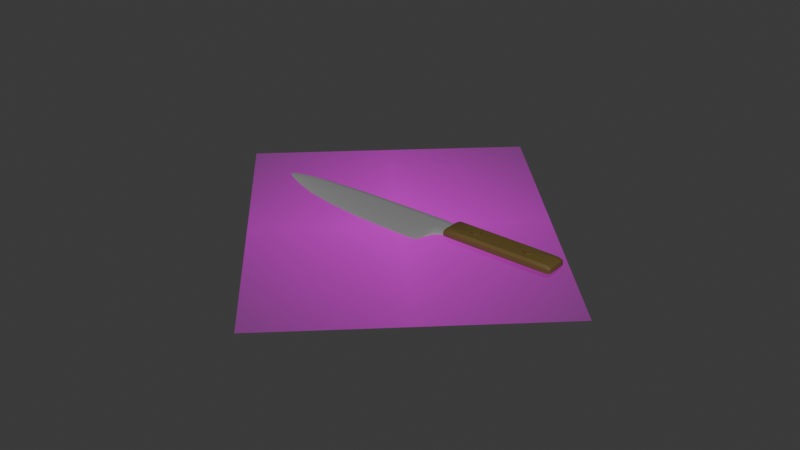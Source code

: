 # Source: knife.blend  (saved by Blender 4.0.36; exported with 4.5.12 LTS)
import bpy
from mathutils import Matrix  # noqa: F401  (used for matrix-valued properties, if any)

bpy.ops.wm.read_factory_settings(use_empty=True)
scene = bpy.context.scene
scene.name = 'Scene'

# ---- collections
col_collection = bpy.data.collections.new('Collection'); scene.collection.children.link(col_collection)

# ---- images (referenced by path relative to the original .blend; pixels are not part of the script)
import os
ASSET_DIR = os.environ.get("B2B_ASSET_DIR", "")  # directory of the original .blend (textures are referenced by path, not embedded)
HERE = os.path.dirname(os.path.abspath(__file__))  # packed textures are extracted next to this script under _unpacked/

def load_image(name, relpath, width, height, colorspace="sRGB"):
    """Load a texture the original file referenced (path relative to the .blend, or extracted next to this script)."""
    p = next((c for c in (os.path.join(HERE, relpath), os.path.join(ASSET_DIR, relpath)) if relpath and os.path.exists(c)), "")
    if p:
        img = bpy.data.images.load(p, check_existing=True)
        img.name = name
    else:  # same state as the original file: an image datablock whose file is absent (Cycles renders it pink)
        img = bpy.data.images.new(name, width, height)
        img.source = "FILE"
        img.filepath = "//" + (relpath or name)
    img.colorspace_settings.name = colorspace
    return img
img_wu_estof_classic_8_inch_chef_bobbi_lin_0348x_58ab572f_cc6f_40b4 = load_image('Wu_estof_Classic_8-inch_Chef_Bobbi_Lin_0348x_58ab572f-cc6f-40b4', 'Wu_estof_Classic_8-inch_Chef_Bobbi_Lin_0348x_58ab572f-cc6f-40b4-9597-451149205c05.webp', 1024, 1024, 'sRGB')

# ---- materials (node trees are filled in below, after node groups)
mat_wu_estof_classic_8_inch_chef_bobbi_lin_0348x_58ab572f_cc6f_40b4 = bpy.data.materials.new('Wu_estof_Classic_8-inch_Chef_Bobbi_Lin_0348x_58ab572f-cc6f-40b4')
mat_wu_estof_classic_8_inch_chef_bobbi_lin_0348x_58ab572f_cc6f_40b4.surface_render_method = 'BLENDED'
mat_wu_estof_classic_8_inch_chef_bobbi_lin_0348x_58ab572f_cc6f_40b4.blend_method = 'BLEND'
mat_m_knife_blade = bpy.data.materials.new('M_knife_blade')
mat_m_knife_blade.use_transparent_shadow = False
mat_m_knife_handle = bpy.data.materials.new('M_knife_handle')
mat_m_knife_handle.use_transparent_shadow = False

# ---- node groups
ng_auto_smooth = bpy.data.node_groups.new('Auto Smooth', 'GeometryNodeTree')
_s = ng_auto_smooth.interface.new_socket(name='Geometry', in_out='OUTPUT', socket_type='NodeSocketGeometry')
_s = ng_auto_smooth.interface.new_socket(name='Geometry', in_out='INPUT', socket_type='NodeSocketGeometry')
_s = ng_auto_smooth.interface.new_socket(name='Angle', in_out='INPUT', socket_type='NodeSocketFloat')
_s.subtype = 'ANGLE'
_s.min_value = 0.0
_s.max_value = 3.142
ng_auto_smooth.is_modifier = True
_N = ng_auto_smooth.nodes; _L = ng_auto_smooth.links
n0 = _N.new('NodeGroupOutput'); n0.name = 'Group Output'; n0.location = (480, -100)
n1 = _N.new('NodeGroupInput'); n1.name = 'Group Input'; n1.location = (-420, -300)
n2 = _N.new('NodeGroupInput'); n2.name = 'Group Input.001'; n2.location = (-60, -100)
n3 = _N.new('GeometryNodeSetShadeSmooth'); n3.name = 'Set Shade Smooth'; n3.location = (120, -100)
n3.domain = 'EDGE'
n4 = _N.new('GeometryNodeSetShadeSmooth'); n4.name = 'Set Shade Smooth.001'; n4.location = (300, -100)
n5 = _N.new('GeometryNodeInputMeshEdgeAngle'); n5.name = 'Edge Angle'; n5.location = (-420, -220)
n6 = _N.new('GeometryNodeInputEdgeSmooth'); n6.name = 'Is Edge Smooth'; n6.location = (-60, -160)
n7 = _N.new('GeometryNodeInputShadeSmooth'); n7.name = 'Is Face Smooth'; n7.location = (-240, -340)
n8 = _N.new('FunctionNodeBooleanMath'); n8.name = 'Boolean Math'; n8.location = (-60, -220)
n9 = _N.new('FunctionNodeCompare'); n9.name = 'Compare'; n9.location = (-240, -180)
n9.operation = 'LESS_EQUAL'
_L.new(n5.outputs[0], n9.inputs[0])
_L.new(n4.outputs[0], n0.inputs[0])
_L.new(n1.outputs[1], n9.inputs[1])
_L.new(n9.outputs[0], n8.inputs[0])
_L.new(n7.outputs[0], n8.inputs[1])
_L.new(n2.outputs[0], n3.inputs[0])
_L.new(n6.outputs[0], n3.inputs[1])
_L.new(n3.outputs[0], n4.inputs[0])
_L.new(n8.outputs[0], n3.inputs[2])
n0.is_active_output = True

# ---- material node trees
mat_wu_estof_classic_8_inch_chef_bobbi_lin_0348x_58ab572f_cc6f_40b4.use_nodes = True; mat_wu_estof_classic_8_inch_chef_bobbi_lin_0348x_58ab572f_cc6f_40b4.node_tree.nodes.clear()
_N = mat_wu_estof_classic_8_inch_chef_bobbi_lin_0348x_58ab572f_cc6f_40b4.node_tree.nodes; _L = mat_wu_estof_classic_8_inch_chef_bobbi_lin_0348x_58ab572f_cc6f_40b4.node_tree.links
n0 = _N.new('ShaderNodeOutputMaterial'); n0.name = 'Material Output'; n0.location = (300, 300)
n1 = _N.new('ShaderNodeTexImage'); n1.name = 'Image Texture'; n1.location = (-200, 300)
n1.image = img_wu_estof_classic_8_inch_chef_bobbi_lin_0348x_58ab572f_cc6f_40b4
n1.extension = 'CLIP'
n2 = _N.new('ShaderNodeBsdfPrincipled'); n2.name = 'Principled BSDF'; n2.location = (0, 300)
n2.inputs[3].default_value = 1.45
_L.new(n1.outputs[0], n2.inputs[0])
_L.new(n1.outputs[1], n2.inputs[4])
_L.new(n2.outputs[0], n0.inputs[0])
n0.is_active_output = True
mat_m_knife_blade.use_nodes = True; mat_m_knife_blade.node_tree.nodes.clear()
_N = mat_m_knife_blade.node_tree.nodes; _L = mat_m_knife_blade.node_tree.links
n0 = _N.new('ShaderNodeBsdfPrincipled'); n0.name = 'Principled BSDF'; n0.location = (10, 300)
n0.inputs[0].default_value = (0.2639, 0.2639, 0.2639, 1.0)
n0.inputs[3].default_value = 1.45
n1 = _N.new('ShaderNodeOutputMaterial'); n1.name = 'Material Output'; n1.location = (300, 300)
_L.new(n0.outputs[0], n1.inputs[0])
n1.is_active_output = True
mat_m_knife_handle.use_nodes = True; mat_m_knife_handle.node_tree.nodes.clear()
_N = mat_m_knife_handle.node_tree.nodes; _L = mat_m_knife_handle.node_tree.links
n0 = _N.new('ShaderNodeBsdfPrincipled'); n0.name = 'Principled BSDF'; n0.location = (10, 300)
n0.inputs[0].default_value = (0.1282, 0.08679, 0.02296, 1.0)
n0.inputs[3].default_value = 1.45
n1 = _N.new('ShaderNodeOutputMaterial'); n1.name = 'Material Output'; n1.location = (300, 300)
_L.new(n0.outputs[0], n1.inputs[0])
n1.is_active_output = True

# ---- world
world_world = bpy.data.worlds.new('World'); scene.world = world_world
world_world.use_nodes = True; world_world.node_tree.nodes.clear()
_N = world_world.node_tree.nodes; _L = world_world.node_tree.links
n0 = _N.new('ShaderNodeOutputWorld'); n0.name = 'World Output'; n0.location = (300, 300)
n1 = _N.new('ShaderNodeBackground'); n1.name = 'Background'; n1.location = (10, 300)
n1.inputs[0].default_value = (0.05088, 0.05088, 0.05088, 1.0)
_L.new(n1.outputs[0], n0.inputs[0])
n0.is_active_output = True
world_world.color = (0.05088, 0.05088, 0.05088)
world_world.use_sun_shadow = False
world_world.sun_shadow_jitter_overblur = 0.0

# ---- meshes
me_wu_estof_classic_8_inch_chef_bobbi_lin_0348x_58ab572f_cc6f_40b4 = bpy.data.meshes.new('Wu_estof_Classic_8-inch_Chef_Bobbi_Lin_0348x_58ab572f-cc6f-40b4')
me_wu_estof_classic_8_inch_chef_bobbi_lin_0348x_58ab572f_cc6f_40b4.from_pydata([(-0.4, -0.5, 0.0), (0.4, -0.5, 0.0), (-0.4, 0.5, 0.0), (0.4, 0.5, 0.0)], [], [(0, 1, 3, 2)])
_uv = me_wu_estof_classic_8_inch_chef_bobbi_lin_0348x_58ab572f_cc6f_40b4.uv_layers.new(name='UVMap')
_uv.uv.foreach_set('vector', [0.0, 0.0, 1.0, 0.0, 1.0, 1.0, 0.0, 1.0])
me_wu_estof_classic_8_inch_chef_bobbi_lin_0348x_58ab572f_cc6f_40b4.materials.append(mat_wu_estof_classic_8_inch_chef_bobbi_lin_0348x_58ab572f_cc6f_40b4)
me_wu_estof_classic_8_inch_chef_bobbi_lin_0348x_58ab572f_cc6f_40b4.update()
me_cube_001 = bpy.data.meshes.new('Cube.001')
me_cube_001.from_pydata([(-3.356, -1.265, 0.0), (-3.015, 0.5466, 0.06062), (-3.015, 0.5466, -0.06062), (-11.11, 0.04915, 0.04911), (-11.11, 0.04915, -0.04911), (-11.07, -0.2978, -9.313e-10), (-3.165, -0.4825, 0.06329), (-3.165, -0.4825, -0.06329), (-11.25, -0.1055, -0.05457), (-11.25, -0.1055, 0.05457), (-9.591, 0.332, -0.06549), (-9.427, -0.9164, 2.328e-10), (-9.591, 0.332, 0.06549), (-9.572, -0.3284, -0.08186), (-9.572, -0.3284, 0.08186), (-6.653, 0.5197, -0.06549), (-6.411, -1.335, 2.328e-10), (-6.591, -0.5225, -0.08186), (-6.653, 0.5197, 0.06549), (-6.591, -0.5225, 0.08186), (-4.002, 0.5635, -0.06549), (-3.966, -1.404, -2.328e-10), (-4.017, -0.5438, -0.08186), (-4.002, 0.5635, 0.06549), (-4.017, -0.5438, 0.08186), (-2.197, 0.3583, -0.04114), (-2.197, 0.3583, 0.04114), (-2.229, -0.2099, 0.04114), (-2.229, -0.2099, -0.04114), (-1.613, 0.2963, -0.0272), (-1.613, 0.2963, 0.0272), (-1.619, -0.1563, 0.0272), (-1.619, -0.1563, -0.0272), (-3.046, 0.3086, 0.09092), (-3.046, 0.3086, -0.09092), (-11.25, -0.01189, -0.06549), (-11.25, -0.01189, 0.06549), (-9.6, 0.1897, 0.09823), (-9.6, 0.1897, -0.09823), (-6.652, 0.2835, -0.09823), (-6.652, 0.2835, 0.09823), (-4.012, 0.3122, -0.09823), (-4.012, 0.3122, 0.09823), (-2.206, 0.1942, 0.0617), (-2.206, 0.1942, -0.0617), (-1.553, 0.1576, 0.03627), (-1.553, 0.1576, -0.03627), (-3.376, 0.574, -0.06488), (-3.013, 0.5649, -4.657e-10), (-3.024, 0.4803, 0.08714), (-6.478, -1.065, -0.04707), (-3.482, -1.389, -4.075e-10), (-10.6, 0.1665, 0.06268), (-11.21, -0.1939, 0.03036), (-11.2, 0.02701, -1.164e-10), (-3.319, -1.039, 0.03141), (-3.09, -0.0158, -0.08797), (-11.25, -0.04729, -0.06412), (-11.25, -0.04729, 0.06412), (-3.462, -0.5344, -0.08003), (-10.62, -0.2027, 0.07845), (-3.106, -0.5716, 4.075e-10), (-10.6, 0.1665, -0.06268), (-10.51, -0.5545, 4.075e-10), (-8.207, 0.4524, 0.06549), (-10.62, -0.2027, -0.07845), (-8.161, -0.4444, 0.08186), (-9.605, -0.01179, 0.09618), (-9.605, -0.01179, -0.09618), (-9.483, -0.7169, 0.04707), (-9.59, 0.3429, 0.0), (-8.207, 0.4524, -0.06549), (-7.976, -1.185, 0.0), (-8.161, -0.4444, -0.08186), (-5.156, 0.5494, 0.06549), (-11.21, -0.1939, -0.03036), (-5.118, -0.5472, 0.08186), (-9.483, -0.7169, -0.04707), (-6.644, -0.04445, -0.09618), (-6.644, -0.04445, 0.09618), (-6.478, -1.065, 0.04707), (-6.653, 0.5379, 0.0), (-3.319, -1.039, -0.03141), (-11.46, -0.07079, -1.921e-09), (-5.156, 0.5494, -0.06549), (-4.993, -1.391, 0.0), (-5.118, -0.5472, -0.08186), (-3.376, 0.574, 0.06488), (-3.462, -0.5344, 0.08003), (-4.022, -0.03642, -0.09618), (-3.986, -1.119, -0.04707), (-4.022, -0.03642, 0.09618), (-3.986, -1.119, 0.04707), (-4.002, 0.5829, 0.0), (-2.197, 0.3709, 0.0), (-2.2, 0.3126, 0.05913), (-2.218, -0.01417, -0.05913), (-2.233, -0.2825, 0.0), (-2.703, -0.263, 0.05137), (-2.703, -0.263, -0.05137), (-2.622, 0.4559, -0.05088), (-2.622, 0.4559, 0.05088), (-1.572, 0.3006, 1.164e-10), (-1.562, 0.2615, 0.03471), (-1.566, -0.0211, -0.03471), (-1.579, -0.185, 0.0), (-1.835, -0.1912, -0.03532), (-1.825, 0.3112, -0.03532), (-1.825, 0.3112, 0.03532), (-1.835, -0.1912, 0.03532), (-3.09, -0.0158, 0.08797), (-3.024, 0.4803, -0.08714), (-11.23, 0.01221, -0.06268), (-11.23, 0.01221, 0.06268), (-9.594, 0.2923, 0.09414), (-9.594, 0.2923, -0.09414), (-6.653, 0.4538, -0.09414), (-6.653, 0.4538, 0.09414), (-4.005, 0.4935, -0.09414), (-4.005, 0.4935, 0.09414), (-2.218, -0.01417, 0.05913), (-2.2, 0.3126, -0.05913), (-1.566, -0.0211, 0.03471), (-1.562, 0.2615, -0.03471), (-1.82, 0.1648, 0.05305), (-1.461, 0.1563, -2.328e-10), (-2.644, 0.2542, -0.07631), (-2.644, 0.2542, 0.07631), (-1.82, 0.1648, -0.05305), (-5.157, 0.2997, 0.09823), (-11.46, -0.04768, 0.0), (-3.399, 0.3227, -0.09732), (-8.212, 0.2534, 0.09823), (-5.157, 0.2997, -0.09823), (-8.212, 0.2534, -0.09823), (-10.63, 0.0849, 0.09414), (-3.399, 0.3227, 0.09732), (-10.63, 0.0849, -0.09414), (-3.374, 0.5934, 0.0), (-3.267, -0.9157, 3.725e-09), (-3.48, -1.113, 0.04537), (-10.56, -0.4297, -0.04511), (-10.63, -0.02497, -0.09217), (-11.42, -0.1036, 8.513e-10), (-3.43, -0.02587, 0.09509), (-2.708, -0.354, -2.328e-10), (-10.63, -0.02497, 0.09217), (-8.21, -0.02523, -0.09618), (-8.046, -0.9369, -0.04707), (-10.56, -0.4297, 0.04511), (-10.61, 0.1701, 0.0), (-5.04, -1.112, -0.04707), (-5.153, -0.04627, -0.09618), (-8.21, -0.02523, 0.09618), (-8.046, -0.9369, 0.04707), (-8.207, 0.4677, 0.0), (-3.43, -0.02587, -0.09509), (-11.43, -0.03479, 2.328e-10), (-3.48, -1.113, -0.04537), (-5.153, -0.04627, 0.09618), (-5.04, -1.112, 0.04707), (-5.156, 0.5687, 0.0), (-1.825, -0.02118, -0.05083), (-2.62, 0.4714, 0.0), (-2.628, 0.3997, 0.07313), (-2.674, -0.006129, -0.07326), (-1.477, -0.02513, 5.239e-10), (-1.82, 0.3221, 5.239e-10), (-1.832, -0.254, -4.657e-10), (-1.819, 0.271, 0.05083), (-1.825, -0.02118, 0.05083), (-1.473, 0.2608, 2.328e-10), (-2.628, 0.3997, -0.07313), (-2.674, -0.006129, 0.07326), (-1.819, 0.271, -0.05083), (-5.157, 0.4798, 0.09414), (-11.46, -0.05622, -4.657e-10), (-3.382, 0.504, -0.09326), (-8.209, 0.3969, 0.09414), (-5.157, 0.4798, -0.09414), (-8.209, 0.3969, -0.09414), (-10.62, 0.1415, 0.09019), (-3.382, 0.504, 0.09326), (-10.62, 0.1415, -0.09019)], [], [(23, 87, 138, 93), (93, 138, 47, 20), (138, 48, 2, 47), (87, 1, 48, 138), (6, 55, 139, 61), (7, 61, 139, 82), (0, 82, 139, 55), (24, 92, 140, 88), (88, 140, 55, 6), (140, 51, 0, 55), (92, 21, 51, 140), (13, 77, 141, 65), (65, 141, 75, 8), (141, 63, 5, 75), (77, 11, 63, 141), (38, 68, 142, 137), (137, 142, 57, 35), (142, 65, 8, 57), (68, 13, 65, 142), (5, 143, 75), (8, 75, 143, 83), (9, 83, 143, 53), (42, 91, 144, 136), (136, 144, 110, 33), (144, 88, 6, 110), (91, 24, 88, 144), (7, 99, 145, 61), (61, 145, 98, 6), (145, 97, 27, 98), (99, 28, 97, 145), (36, 58, 146, 135), (135, 146, 67, 37), (146, 60, 14, 67), (58, 9, 60, 146), (39, 78, 147, 134), (134, 147, 68, 38), (147, 73, 13, 68), (78, 17, 73, 147), (17, 50, 148, 73), (73, 148, 77, 13), (148, 72, 11, 77), (50, 16, 72, 148), (9, 53, 149, 60), (60, 149, 69, 14), (149, 63, 11, 69), (53, 5, 63, 149), (3, 52, 150, 54), (54, 150, 62, 4), (150, 70, 10, 62), (52, 12, 70, 150), (22, 90, 151, 86), (86, 151, 50, 17), (151, 85, 16, 50), (90, 21, 85, 151), (41, 89, 152, 133), (133, 152, 78, 39), (152, 86, 17, 78), (89, 22, 86, 152), (37, 67, 153, 132), (132, 153, 79, 40), (153, 66, 19, 79), (67, 14, 66, 153), (14, 69, 154, 66), (66, 154, 80, 19), (154, 72, 16, 80), (69, 11, 72, 154), (12, 64, 155, 70), (70, 155, 71, 10), (155, 81, 15, 71), (64, 18, 81, 155), (34, 56, 156, 131), (131, 156, 89, 41), (156, 59, 22, 89), (56, 7, 59, 156), (36, 113, 157, 130), (130, 157, 112, 35), (157, 54, 4, 112), (113, 3, 54, 157), (7, 82, 158, 59), (59, 158, 90, 22), (158, 51, 21, 90), (82, 0, 51, 158), (40, 79, 159, 129), (129, 159, 91, 42), (159, 76, 24, 91), (79, 19, 76, 159), (19, 80, 160, 76), (76, 160, 92, 24), (160, 85, 21, 92), (80, 16, 85, 160), (18, 74, 161, 81), (81, 161, 84, 15), (161, 93, 20, 84), (74, 23, 93, 161), (44, 128, 162, 96), (96, 162, 106, 28), (162, 104, 32, 106), (128, 46, 104, 162), (1, 101, 163, 48), (48, 163, 100, 2), (163, 94, 25, 100), (101, 26, 94, 163), (33, 127, 164, 49), (49, 164, 101, 1), (164, 95, 26, 101), (127, 43, 95, 164), (34, 126, 165, 56), (56, 165, 99, 7), (165, 96, 28, 99), (126, 44, 96, 165), (45, 122, 166, 125), (125, 166, 104, 46), (166, 105, 32, 104), (122, 31, 105, 166), (26, 108, 167, 94), (94, 167, 107, 25), (167, 102, 29, 107), (108, 30, 102, 167), (28, 106, 168, 97), (97, 168, 109, 27), (168, 105, 31, 109), (106, 32, 105, 168), (43, 124, 169, 95), (95, 169, 108, 26), (169, 103, 30, 108), (124, 45, 103, 169), (27, 109, 170, 120), (120, 170, 124, 43), (170, 122, 45, 124), (109, 31, 122, 170), (30, 103, 171, 102), (102, 171, 123, 29), (171, 125, 46, 123), (103, 45, 125, 171), (2, 100, 172, 111), (111, 172, 126, 34), (172, 121, 44, 126), (100, 25, 121, 172), (6, 98, 173, 110), (110, 173, 127, 33), (173, 120, 43, 127), (98, 27, 120, 173), (25, 107, 174, 121), (121, 174, 128, 44), (174, 123, 46, 128), (107, 29, 123, 174), (18, 117, 175, 74), (74, 175, 119, 23), (175, 129, 42, 119), (117, 40, 129, 175), (9, 58, 176, 83), (83, 176, 57, 8), (176, 130, 35, 57), (58, 36, 130, 176), (2, 111, 177, 47), (47, 177, 118, 20), (177, 131, 41, 118), (111, 34, 131, 177), (12, 114, 178, 64), (64, 178, 117, 18), (178, 132, 40, 117), (114, 37, 132, 178), (20, 118, 179, 84), (84, 179, 116, 15), (179, 133, 39, 116), (118, 41, 133, 179), (15, 116, 180, 71), (71, 180, 115, 10), (180, 134, 38, 115), (116, 39, 134, 180), (3, 113, 181, 52), (52, 181, 114, 12), (181, 135, 37, 114), (113, 36, 135, 181), (23, 119, 182, 87), (87, 182, 49, 1), (182, 136, 33, 49), (119, 42, 136, 182), (10, 115, 183, 62), (62, 183, 112, 4), (183, 137, 35, 112), (115, 38, 137, 183), (143, 5, 53)])
me_cube_001.polygons.foreach_set('use_smooth', [True] * 183)
_uv = me_cube_001.uv_layers.new(name='UVMap')
_uv.uv.foreach_set('vector', [0.3943, 0.7433, 0.3941, 0.8059, 0.4006, 0.8062, 0.4009, 0.7434, 0.4009, 0.7434, 0.4006, 0.8062, 0.407, 0.806, 0.4074, 0.7434, 0.4006, 0.8062, 0.4004, 0.8422, 0.4064, 0.842, 0.407, 0.806, 0.3941, 0.8059, 0.3943, 0.8419, 0.4004, 0.8422, 0.4006, 0.8062, 0.4247, 0.08053, 0.4216, 0.02277, 0.4184, 0.03603, 0.4184, 0.07333, 0.4121, 0.08053, 0.4184, 0.07333, 0.4184, 0.03603, 0.4153, 0.02277, 0.4184, -5.547e-09, 0.4153, 0.02277, 0.4184, 0.03603, 0.4216, 0.02277, 0.2833, 0.7433, 0.2257, 0.7455, 0.2256, 0.7962, 0.2835, 0.7988, 0.2835, 0.7988, 0.2256, 0.7962, 0.2327, 0.8124, 0.2882, 0.8285, 0.2256, 0.7962, 0.1978, 0.7956, 0.2101, 0.8085, 0.2327, 0.8124, 0.2257, 0.7455, 0.197, 0.7473, 0.1978, 0.7956, 0.2256, 0.7962, 0.1154, 0.8116, 0.07638, 0.8032, 0.1066, 0.9106, 0.1294, 0.9159, 0.1294, 0.9159, 0.1066, 0.9106, 0.131, 0.9746, 0.1399, 0.9789, 0.1066, 0.9106, 0.09397, 0.906, 0.1204, 0.9609, 0.131, 0.9746, 0.07638, 0.8032, 0.0563, 0.7978, 0.09397, 0.906, 0.1066, 0.9106, 0.1672, 0.8137, 0.1471, 0.8145, 0.1472, 0.9174, 0.1582, 0.9167, 0.1582, 0.9167, 0.1472, 0.9174, 0.1458, 0.9794, 0.1493, 0.9791, 0.1472, 0.9174, 0.1294, 0.9159, 0.1399, 0.9789, 0.1458, 0.9794, 0.1471, 0.8145, 0.1154, 0.8116, 0.1294, 0.9159, 0.1472, 0.9174, 0.4173, 0.08053, 0.4121, 0.1205, 0.4181, 0.0979, 0.1399, 0.9789, 0.131, 0.9746, 0.1403, 0.9959, 0.1436, 0.9998, 0.337, 0.02109, 0.3406, 0.0001554, 0.3372, 0.004089, 0.328, 0.02538, 0.3689, 0.745, 0.3341, 0.7435, 0.3343, 0.8027, 0.3691, 0.8062, 0.3691, 0.8062, 0.3343, 0.8027, 0.3348, 0.8367, 0.3672, 0.8415, 0.3343, 0.8027, 0.2835, 0.7988, 0.2882, 0.8285, 0.3348, 0.8367, 0.3341, 0.7435, 0.2833, 0.7433, 0.2835, 0.7988, 0.3343, 0.8027, 0.09111, 0.1713, 0.1124, 0.1249, 0.1032, 0.1254, 0.08204, 0.1655, 0.279, 0.8344, 0.3002, 0.8745, 0.3095, 0.875, 0.2882, 0.8285, 0.3002, 0.8745, 0.3067, 0.9221, 0.3141, 0.9225, 0.3095, 0.875, 0.1124, 0.1249, 0.117, 0.07735, 0.1097, 0.07781, 0.1032, 0.1254, 0.3464, 0.02082, 0.3428, 0.02058, 0.3443, 0.08253, 0.3553, 0.08322, 0.3553, 0.08322, 0.3443, 0.08253, 0.3442, 0.1854, 0.3644, 0.1862, 0.3443, 0.08253, 0.3265, 0.084, 0.3125, 0.1883, 0.3442, 0.1854, 0.3428, 0.02058, 0.337, 0.02109, 0.3265, 0.084, 0.3443, 0.08253, 0.1725, 0.5189, 0.1397, 0.5186, 0.1438, 0.675, 0.1717, 0.6748, 0.1717, 0.6748, 0.1438, 0.675, 0.1471, 0.8145, 0.1672, 0.8137, 0.1438, 0.675, 0.1018, 0.6707, 0.1154, 0.8116, 0.1471, 0.8145, 0.1397, 0.5186, 0.09186, 0.5139, 0.1018, 0.6707, 0.1438, 0.675, 0.09186, 0.5139, 0.0374, 0.5034, 0.0524, 0.6599, 0.1018, 0.6707, 0.1018, 0.6707, 0.0524, 0.6599, 0.07638, 0.8032, 0.1154, 0.8116, 0.0524, 0.6599, 0.0274, 0.6532, 0.0563, 0.7978, 0.07638, 0.8032, 0.0374, 0.5034, 0.01027, 0.4969, 0.0274, 0.6532, 0.0524, 0.6599, 0.337, 0.02109, 0.328, 0.02538, 0.3036, 0.08932, 0.3265, 0.084, 0.3265, 0.084, 0.3036, 0.08932, 0.2734, 0.1967, 0.3125, 0.1883, 0.3036, 0.08932, 0.2909, 0.09396, 0.2533, 0.2021, 0.2734, 0.1967, 0.328, 0.02538, 0.3173, 0.0391, 0.2909, 0.09396, 0.3036, 0.08932, 0.3982, 0.03193, 0.3969, 0.0827, 0.4031, 0.08188, 0.4031, 0.02272, 0.4031, 0.02272, 0.4031, 0.08188, 0.4094, 0.08276, 0.408, 0.03197, 0.4031, 0.08188, 0.403, 0.1844, 0.4095, 0.1843, 0.4094, 0.08276, 0.3969, 0.0827, 0.3965, 0.1842, 0.403, 0.1844, 0.4031, 0.08188, 0.08618, 0.2566, 0.02863, 0.2543, 0.03079, 0.3596, 0.08735, 0.3666, 0.08735, 0.3666, 0.03079, 0.3596, 0.0374, 0.5034, 0.09186, 0.5139, 0.03079, 0.3596, 0.002717, 0.3553, 0.01027, 0.4969, 0.0374, 0.5034, 0.02863, 0.2543, -5.258e-09, 0.2526, 0.002717, 0.3553, 0.03079, 0.3596, 0.1718, 0.2549, 0.1369, 0.2564, 0.1375, 0.3695, 0.1721, 0.3694, 0.1721, 0.3694, 0.1375, 0.3695, 0.1397, 0.5186, 0.1725, 0.5189, 0.1375, 0.3695, 0.08735, 0.3666, 0.09186, 0.5139, 0.1397, 0.5186, 0.1369, 0.2564, 0.08618, 0.2566, 0.08735, 0.3666, 0.1375, 0.3695, 0.3644, 0.1862, 0.3442, 0.1854, 0.341, 0.3249, 0.3688, 0.3251, 0.3688, 0.3251, 0.341, 0.3249, 0.3369, 0.4813, 0.3697, 0.481, 0.341, 0.3249, 0.299, 0.3292, 0.289, 0.486, 0.3369, 0.4813, 0.3442, 0.1854, 0.3125, 0.1883, 0.299, 0.3292, 0.341, 0.3249, 0.3125, 0.1883, 0.2734, 0.1967, 0.2495, 0.34, 0.299, 0.3292, 0.299, 0.3292, 0.2495, 0.34, 0.2345, 0.4965, 0.289, 0.486, 0.2495, 0.34, 0.2244, 0.3467, 0.2073, 0.503, 0.2345, 0.4965, 0.2734, 0.1967, 0.2533, 0.2021, 0.2244, 0.3467, 0.2495, 0.34, 0.3965, 0.1842, 0.3961, 0.3228, 0.4026, 0.3229, 0.403, 0.1844, 0.403, 0.1844, 0.4026, 0.3229, 0.4091, 0.3228, 0.4095, 0.1843, 0.4026, 0.3229, 0.402, 0.4783, 0.4085, 0.4783, 0.4091, 0.3228, 0.3961, 0.3228, 0.3955, 0.4783, 0.402, 0.4783, 0.4026, 0.3229, 0.1701, 0.1584, 0.1377, 0.1632, 0.1372, 0.1972, 0.172, 0.1937, 0.172, 0.1937, 0.1372, 0.1972, 0.1369, 0.2564, 0.1718, 0.2549, 0.1372, 0.1972, 0.08634, 0.2011, 0.08618, 0.2566, 0.1369, 0.2564, 0.1377, 0.1632, 0.09111, 0.1713, 0.08634, 0.2011, 0.1372, 0.1972, 0.3464, 0.02082, 0.3487, 0.02344, 0.3441, 0.003355, 0.3429, 4.954e-05, 0.1459, 1.0, 0.1472, 0.9966, 0.1517, 0.9765, 0.1493, 0.9791, 0.4031, -6.282e-08, 0.4031, 0.02272, 0.408, 0.03197, 0.4094, 0.02023, 0.3968, 0.02018, 0.3982, 0.03193, 0.4031, 0.02272, 0.4031, -6.282e-08, 0.09111, 0.1713, 0.0356, 0.1875, 0.02853, 0.2037, 0.08634, 0.2011, 0.08634, 0.2011, 0.02853, 0.2037, 0.02863, 0.2543, 0.08618, 0.2566, 0.02853, 0.2037, 0.0008304, 0.2042, -5.258e-09, 0.2526, 0.02863, 0.2543, 0.0356, 0.1875, 0.01306, 0.1914, 0.0008304, 0.2042, 0.02853, 0.2037, 0.3697, 0.481, 0.3369, 0.4813, 0.3346, 0.6304, 0.3692, 0.6305, 0.3692, 0.6305, 0.3346, 0.6304, 0.3341, 0.7435, 0.3689, 0.745, 0.3346, 0.6304, 0.2845, 0.6332, 0.2833, 0.7433, 0.3341, 0.7435, 0.3369, 0.4813, 0.289, 0.486, 0.2845, 0.6332, 0.3346, 0.6304, 0.289, 0.486, 0.2345, 0.4965, 0.2279, 0.6402, 0.2845, 0.6332, 0.2845, 0.6332, 0.2279, 0.6402, 0.2257, 0.7455, 0.2833, 0.7433, 0.2279, 0.6402, 0.1997, 0.6446, 0.197, 0.7473, 0.2257, 0.7455, 0.2345, 0.4965, 0.2073, 0.503, 0.1997, 0.6446, 0.2279, 0.6402, 0.3955, 0.4783, 0.3948, 0.6279, 0.4014, 0.628, 0.402, 0.4783, 0.402, 0.4783, 0.4014, 0.628, 0.4079, 0.628, 0.4085, 0.4783, 0.4014, 0.628, 0.4009, 0.7434, 0.4074, 0.7434, 0.4079, 0.628, 0.3948, 0.6279, 0.3943, 0.7433, 0.4009, 0.7434, 0.4014, 0.628, 0.1574, 0.07458, 0.1539, 0.03594, 0.1354, 0.03676, 0.1366, 0.07602, 0.1366, 0.07602, 0.1354, 0.03676, 0.1184, 0.03792, 0.117, 0.07735, 0.1354, 0.03676, 0.135, 0.01084, 0.1215, 0.01631, 0.1184, 0.03792, 0.1539, 0.03594, 0.1528, 0.009281, 0.135, 0.01084, 0.1354, 0.03676, 0.3943, 0.8419, 0.3948, 0.8811, 0.4, 0.8813, 0.4004, 0.8422, 0.4004, 0.8422, 0.4, 0.8813, 0.405, 0.8811, 0.4064, 0.842, 0.4, 0.8813, 0.3995, 0.9235, 0.4036, 0.9234, 0.405, 0.8811, 0.3948, 0.8811, 0.3954, 0.9234, 0.3995, 0.9235, 0.4, 0.8813, 0.3672, 0.8415, 0.3611, 0.8816, 0.3756, 0.8834, 0.3843, 0.844, 0.3843, 0.844, 0.3756, 0.8834, 0.3812, 0.8842, 0.3908, 0.845, 0.3756, 0.8834, 0.3663, 0.9262, 0.3708, 0.9265, 0.3812, 0.8842, 0.3611, 0.8816, 0.3545, 0.9253, 0.3663, 0.9262, 0.3756, 0.8834, 0.1701, 0.1584, 0.164, 0.1183, 0.1381, 0.1216, 0.1377, 0.1632, 0.1377, 0.1632, 0.1381, 0.1216, 0.1124, 0.1249, 0.09111, 0.1713, 0.1381, 0.1216, 0.1366, 0.07602, 0.117, 0.07735, 0.1124, 0.1249, 0.164, 0.1183, 0.1574, 0.07458, 0.1366, 0.07602, 0.1381, 0.1216, 0.3498, 0.9906, 0.332, 0.9891, 0.3314, 0.998, 0.3495, 0.9999, 0.1525, -2.107e-08, 0.1344, 0.001936, 0.135, 0.01084, 0.1528, 0.009281, 0.1344, 0.001936, 0.1186, 0.01231, 0.1215, 0.01631, 0.135, 0.01084, 0.332, 0.9891, 0.3185, 0.9836, 0.3155, 0.9876, 0.3314, 0.998, 0.3954, 0.9234, 0.3957, 0.9606, 0.3992, 0.961, 0.3995, 0.9235, 0.3995, 0.9235, 0.3992, 0.961, 0.4028, 0.9606, 0.4036, 0.9234, 0.3992, 0.961, 0.3991, 0.9858, 0.4018, 0.9818, 0.4028, 0.9606, 0.3957, 0.9606, 0.3964, 0.9817, 0.3991, 0.9858, 0.3992, 0.961, 0.117, 0.07735, 0.1184, 0.03792, 0.112, 0.0377, 0.1097, 0.07781, 0.3067, 0.9221, 0.309, 0.9622, 0.3154, 0.962, 0.3141, 0.9225, 0.309, 0.9622, 0.3155, 0.9876, 0.3185, 0.9836, 0.3154, 0.962, 0.1184, 0.03792, 0.1215, 0.01631, 0.1186, 0.01231, 0.112, 0.0377, 0.3545, 0.9253, 0.351, 0.964, 0.3616, 0.9641, 0.3663, 0.9262, 0.3663, 0.9262, 0.3616, 0.9641, 0.3656, 0.9637, 0.3708, 0.9265, 0.3616, 0.9641, 0.3602, 0.9899, 0.3638, 0.9849, 0.3656, 0.9637, 0.351, 0.964, 0.3498, 0.9906, 0.3602, 0.9899, 0.3616, 0.9641, 0.3141, 0.9225, 0.3154, 0.962, 0.3324, 0.9631, 0.3337, 0.9239, 0.3337, 0.9239, 0.3324, 0.9631, 0.351, 0.964, 0.3545, 0.9253, 0.3324, 0.9631, 0.332, 0.9891, 0.3498, 0.9906, 0.351, 0.964, 0.3154, 0.962, 0.3185, 0.9836, 0.332, 0.9891, 0.3324, 0.9631, 0.3964, 0.9817, 0.3955, 0.9867, 0.3989, 0.9956, 0.3991, 0.9858, 0.1671, 0.01095, 0.163, 0.001133, 0.1632, 0.01004, 0.1668, 0.01504, 0.163, 0.001133, 0.1525, -2.107e-08, 0.1528, 0.009281, 0.1632, 0.01004, 0.3602, 0.9899, 0.3498, 0.9906, 0.3495, 0.9999, 0.3599, 0.9988, 0.1938, 0.155, 0.1841, 0.1157, 0.1786, 0.1165, 0.1872, 0.1559, 0.1872, 0.1559, 0.1786, 0.1165, 0.164, 0.1183, 0.1701, 0.1584, 0.1786, 0.1165, 0.1692, 0.07375, 0.1574, 0.07458, 0.164, 0.1183, 0.1841, 0.1157, 0.1738, 0.07341, 0.1692, 0.07375, 0.1786, 0.1165, 0.2882, 0.8285, 0.3095, 0.875, 0.3352, 0.8783, 0.3348, 0.8367, 0.3348, 0.8367, 0.3352, 0.8783, 0.3611, 0.8816, 0.3672, 0.8415, 0.3352, 0.8783, 0.3337, 0.9239, 0.3545, 0.9253, 0.3611, 0.8816, 0.3095, 0.875, 0.3141, 0.9225, 0.3337, 0.9239, 0.3352, 0.8783, 0.1738, 0.07341, 0.1686, 0.03622, 0.1646, 0.03577, 0.1692, 0.07375, 0.1692, 0.07375, 0.1646, 0.03577, 0.1539, 0.03594, 0.1574, 0.07458, 0.1646, 0.03577, 0.1632, 0.01004, 0.1528, 0.009281, 0.1539, 0.03594, 0.1686, 0.03622, 0.1668, 0.01504, 0.1632, 0.01004, 0.1646, 0.03577, 0.3932, 0.4814, 0.3867, 0.4812, 0.3872, 0.6308, 0.3941, 0.631, 0.3941, 0.631, 0.3872, 0.6308, 0.387, 0.7459, 0.3939, 0.7464, 0.3872, 0.6308, 0.3692, 0.6305, 0.3689, 0.745, 0.387, 0.7459, 0.3867, 0.4812, 0.3697, 0.481, 0.3692, 0.6305, 0.3872, 0.6308, 0.337, 0.02109, 0.3428, 0.02058, 0.342, 2.256e-09, 0.3406, 0.0001554, 0.1436, 0.9998, 0.1451, 1.0, 0.1458, 0.9794, 0.1399, 0.9789, 0.1451, 1.0, 0.1459, 1.0, 0.1493, 0.9791, 0.1458, 0.9794, 0.3428, 0.02058, 0.3464, 0.02082, 0.3429, 4.954e-05, 0.342, 2.256e-09, 0.1938, 0.155, 0.1872, 0.1559, 0.19, 0.1917, 0.197, 0.1909, 0.197, 0.1909, 0.19, 0.1917, 0.1899, 0.254, 0.1968, 0.2536, 0.19, 0.1917, 0.172, 0.1937, 0.1718, 0.2549, 0.1899, 0.254, 0.1872, 0.1559, 0.1701, 0.1584, 0.172, 0.1937, 0.19, 0.1917, 0.3785, 0.1874, 0.3746, 0.187, 0.3831, 0.3256, 0.3886, 0.3259, 0.3886, 0.3259, 0.3831, 0.3256, 0.3867, 0.4812, 0.3932, 0.4814, 0.3831, 0.3256, 0.3688, 0.3251, 0.3697, 0.481, 0.3867, 0.4812, 0.3746, 0.187, 0.3644, 0.1862, 0.3688, 0.3251, 0.3831, 0.3256, 0.1968, 0.2536, 0.1899, 0.254, 0.1901, 0.3691, 0.197, 0.369, 0.197, 0.369, 0.1901, 0.3691, 0.1896, 0.5187, 0.1961, 0.5186, 0.1901, 0.3691, 0.1721, 0.3694, 0.1725, 0.5189, 0.1896, 0.5187, 0.1899, 0.254, 0.1718, 0.2549, 0.1721, 0.3694, 0.1901, 0.3691, 0.1961, 0.5186, 0.1896, 0.5187, 0.186, 0.6743, 0.1915, 0.6741, 0.1915, 0.6741, 0.186, 0.6743, 0.1775, 0.8129, 0.1814, 0.8126, 0.186, 0.6743, 0.1717, 0.6748, 0.1672, 0.8137, 0.1775, 0.8129, 0.1896, 0.5187, 0.1725, 0.5189, 0.1717, 0.6748, 0.186, 0.6743, 0.3982, 0.03193, 0.3968, 0.02018, 0.3941, 0.08109, 0.3969, 0.0827, 0.3633, 0.08591, 0.3609, 0.08427, 0.3746, 0.187, 0.3785, 0.1874, 0.3609, 0.08427, 0.3553, 0.08322, 0.3644, 0.1862, 0.3746, 0.187, 0.3487, 0.02344, 0.3464, 0.02082, 0.3553, 0.08322, 0.3609, 0.08427, 0.3939, 0.7464, 0.387, 0.7459, 0.3872, 0.8082, 0.3941, 0.809, 0.3941, 0.809, 0.3872, 0.8082, 0.3843, 0.844, 0.3908, 0.845, 0.3872, 0.8082, 0.3691, 0.8062, 0.3672, 0.8415, 0.3843, 0.844, 0.387, 0.7459, 0.3689, 0.745, 0.3691, 0.8062, 0.3872, 0.8082, 0.1814, 0.8126, 0.1775, 0.8129, 0.1638, 0.9157, 0.1663, 0.9141, 0.4094, 0.08276, 0.4121, 0.08117, 0.4094, 0.02023, 0.408, 0.03197, 0.1638, 0.9157, 0.1582, 0.9167, 0.1493, 0.9791, 0.1517, 0.9765, 0.1775, 0.8129, 0.1672, 0.8137, 0.1582, 0.9167, 0.1638, 0.9157, 0.4121, 0.1205, 0.4173, 0.08053, 0.4121, 0.09711])
me_cube_001.materials.append(mat_m_knife_blade)
me_cube_001.update()
me_cube_002 = bpy.data.meshes.new('Cube.002')
me_cube_002.from_pydata([(-3.161, -0.4471, -0.1756), (-3.173, -0.4779, 0.1677), (-3.203, 0.7145, -0.1756), (-3.215, 0.7145, 0.1677), (2.304, -0.4138, -0.1472), (2.333, -0.4426, 0.1904), (2.271, 0.6915, -0.1472), (2.301, 0.6915, 0.1904), (-3.213, 0.3774, -0.2328), (-3.2, -0.1606, -0.2328), (-3.216, -0.1709, 0.2249), (-3.229, 0.3774, 0.2249), (2.321, -0.1364, -0.2034), (2.311, 0.3734, -0.2034), (2.351, 0.3734, 0.2467), (2.36, -0.1459, 0.2467), (1.196, 0.7302, -0.2086), (1.226, 0.7302, 0.2428), (1.259, -0.4435, -0.2086), (1.288, -0.4875, 0.2428), (1.153, 0.2828, 0.3555), (1.159, -0.05782, 0.3554), (1.119, 0.283, -0.3217), (1.126, -0.04812, -0.3217), (-3.188, -0.3505, -0.223), (-3.184, -0.4813, -0.003932), (-3.232, 0.5981, 0.2151), (-3.227, 0.7368, -0.003932), (-3.023, 0.7393, -0.2224), (2.09, 0.7201, 0.2364), (2.309, 0.7115, 0.02163), (2.301, 0.5811, -0.1938), (2.36, -0.3443, 0.237), (2.34, -0.445, 0.02163), (2.099, -0.4338, -0.1946), (-2.982, -0.503, 0.2156), (-3.217, 0.5981, -0.223), (-3.207, 0.1022, -0.2328), (-3.203, -0.378, 0.2151), (-3.222, 0.1009, 0.2249), (2.322, -0.3188, -0.1938), (2.316, 0.1134, -0.2034), (2.339, 0.5811, 0.237), (2.356, 0.1122, 0.2467), (2.119, 0.3739, 0.3445), (2.133, -0.1514, 0.3445), (-3.004, 0.3768, -0.3323), (-2.987, -0.1552, -0.3323), (2.382, 0.3732, 0.02172), (2.39, -0.14, 0.02172), (-3.249, -0.1669, -0.003932), (-3.26, 0.3776, -0.003932), (2.053, 0.7201, -0.1946), (-0.5148, 0.7352, -0.2183), (-3.037, 0.7393, 0.2156), (-0.5034, 0.7352, 0.2356), (-2.968, -0.4598, -0.2224), (-0.4436, -0.4502, -0.2183), (2.135, -0.4747, 0.2364), (-0.4321, -0.4949, 0.2356), (-3.025, 0.3768, 0.3255), (-0.4763, 0.3754, 0.3491), (-3.008, -0.1698, 0.3255), (-0.454, -0.161, 0.3491), (2.064, 0.3739, -0.3027), (-0.4935, 0.3754, -0.3318), (2.078, -0.1375, -0.3027), (-0.4712, -0.1461, -0.3318), (1.187, 0.1098, -0.3212), (1.199, 0.5905, -0.3074), (1.223, 0.1089, 0.3558), (1.242, 0.5905, 0.3415), (1.285, -0.3655, 0.3415), (1.242, -0.3251, -0.3074), (1.277, -0.5058, 0.01707), (1.208, 0.7778, 0.01707), (-3.261, 0.601, -0.003932), (2.071, 0.7652, 0.02092), (2.387, -0.3317, 0.02171), (-2.973, -0.5209, -0.003409), (2.087, -0.3195, -0.2891), (-2.996, -0.3828, 0.3117), (-3.034, 0.5991, 0.3117), (-3.017, 0.1021, 0.3255), (2.056, 0.5863, -0.2891), (2.071, 0.1121, -0.3027), (2.37, 0.5823, 0.02171), (2.386, 0.1133, 0.02172), (-3.235, -0.3675, -0.003932), (-3.254, 0.101, -0.003932), (-2.996, 0.1039, -0.3323), (-0.4824, 0.108, -0.3318), (-3.014, 0.5991, -0.3185), (-0.5063, 0.5938, -0.3176), (2.126, 0.1104, 0.3445), (-0.4652, 0.1062, 0.3491), (2.108, 0.5863, 0.331), (-0.4898, 0.5938, 0.3349), (2.139, -0.3574, 0.331), (-0.4409, -0.372, 0.3349), (-2.976, -0.3426, -0.3185), (-0.4574, -0.331, -0.3176), (2.122, -0.4926, 0.02092), (-0.4338, -0.5131, 0.008626), (-3.035, 0.7867, -0.003409), (-0.5131, 0.7835, 0.008626), (-1.581, 0.738, -0.2231), (-2.096, 0.739, -0.2247), (-2.101, 0.739, 0.2265), (-1.581, 0.738, 0.2299), (-2.029, -0.4563, -0.2247), (-1.513, -0.4543, -0.2231), (-1.512, -0.4991, 0.2299), (-2.035, -0.501, 0.2265), (-1.966, 0.2632, 0.3397), (-1.657, 0.2693, 0.343), (-1.959, -0.05754, 0.3397), (-1.65, -0.05083, 0.3429), (-1.657, 0.2695, -0.3365), (-1.96, 0.2634, -0.3375), (-1.649, -0.04178, -0.3365), (-1.955, -0.04852, -0.3375), (-2.023, 0.1055, -0.3377), (-1.588, 0.1061, -0.3363), (-2.085, 0.597, -0.3235), (-1.571, 0.5959, -0.3222), (-2.031, 0.1048, 0.339), (-1.585, 0.1055, 0.3437), (-2.092, 0.597, 0.3253), (-1.57, 0.5959, 0.3291), (-2.047, -0.3783, 0.3253), (-1.523, -0.3762, 0.3291), (-2.039, -0.3372, -0.3235), (-1.524, -0.3351, -0.3222), (-2.029, -0.5191, 0.0009071), (-1.509, -0.5173, 0.003403), (-2.102, 0.7874, 0.0009071), (-1.585, 0.7864, 0.003403), (0.6259, 0.7319, -0.2119), (0.9208, 0.7787, 0.01567), (0.9919, -0.507, 0.01567), (0.6496, 0.7319, 0.2404), (0.9589, -0.3261, -0.3091), (0.6912, -0.4457, -0.2119), (0.7148, -0.49, 0.2404), (0.9973, -0.3666, 0.3404), (0.9535, 0.5911, 0.3404), (0.7836, 0.2765, 0.3536), (-1.814, 0.3279, -0.4037), (0.7897, -0.06475, 0.3536), (0.7569, 0.2768, -0.3246), (0.9151, 0.5911, -0.3091), (0.7621, -0.05505, -0.3247), (0.6951, 0.1092, -0.3252), (0.9507, -0.1321, -0.3232), (0.6308, 0.5916, -0.3108), (0.9316, 0.3595, -0.3232), (0.7198, 0.1083, 0.3533), (1.002, -0.4887, 0.2416), (0.6648, 0.5916, 0.3393), (0.9111, 0.731, -0.2102), (0.7097, -0.3677, 0.3393), (0.9806, -0.142, 0.3545), (0.6757, -0.3271, -0.3108), (0.9617, 0.3603, 0.3545), (0.7068, -0.5082, 0.01426), (0.9749, -0.4446, -0.2102), (0.6341, 0.7797, 0.01426), (0.9378, 0.731, 0.2416), (-1.838, 0.7385, -0.2239), (-1.841, 0.7385, 0.2282), (-1.771, -0.4553, -0.2239), (-1.773, -0.5001, 0.2282), (-1.817, 0.3285, 0.3413), (-1.799, -0.1167, 0.3413), (-1.814, 0.3279, -0.337), (-1.797, -0.1077, -0.337), (0.9416, 0.1095, -0.3908), (-1.828, 0.5964, -0.3229), (-1.831, 0.5964, 0.3272), (-1.785, -0.3773, 0.3272), (-1.782, -0.3362, -0.3229), (-1.769, -0.5182, 0.002155), (-1.843, 0.7869, 0.002155), (-1.817, 0.3285, 0.3986), (-1.657, 0.2693, 0.4002), (-1.8, -0.1167, 0.3986), (-1.65, -0.05085, 0.4002), (-1.808, 0.1051, 0.3986), (-1.585, 0.1055, 0.4009), (-2.031, 0.1048, 0.3962), (-1.96, -0.05755, 0.3969), (-1.966, 0.2632, 0.397), (0.9615, 0.3603, 0.4113), (1.153, 0.2828, 0.4123), (0.9804, -0.142, 0.4113), (1.159, -0.05782, 0.4123), (1.222, 0.1089, 0.4126), (0.7895, -0.06476, 0.4104), (0.7834, 0.2765, 0.4104), (0.971, 0.1086, 0.4113), (0.7196, 0.1082, 0.4101), (-1.96, 0.2634, -0.4042), (-1.797, -0.1077, -0.4037), (-1.955, -0.04851, -0.4042), (-1.805, 0.1058, -0.4037), (-2.023, 0.1055, -0.4044), (-1.587, 0.1061, -0.403), (-1.649, -0.04177, -0.4032), (-1.657, 0.2695, -0.4032), (0.951, -0.1321, -0.3908), (1.12, 0.283, -0.3893), (1.187, 0.1098, -0.3888), (1.127, -0.04811, -0.3893), (0.932, 0.3595, -0.3908), (0.7572, 0.2768, -0.3922), (0.7624, -0.05504, -0.3923), (0.6954, 0.1092, -0.3928)], [], [(8, 51, 76, 36), (51, 11, 26, 76), (76, 26, 3, 27), (36, 76, 27, 2), (16, 75, 77, 52), (75, 17, 29, 77), (77, 29, 7, 30), (52, 77, 30, 6), (12, 49, 78, 40), (49, 15, 32, 78), (78, 32, 5, 33), (40, 78, 33, 4), (54, 108, 136, 104), (110, 134, 79, 56), (79, 35, 1, 25), (56, 79, 25, 0), (23, 66, 80, 73), (66, 12, 40, 80), (80, 40, 4, 34), (73, 80, 34, 18), (130, 81, 35, 113), (62, 10, 38, 81), (81, 38, 1, 35), (47, 121, 132, 100), (128, 82, 60, 114), (54, 3, 26, 82), (82, 26, 11, 60), (116, 62, 81, 130), (126, 83, 62, 116), (60, 11, 39, 83), (83, 39, 10, 62), (108, 54, 82, 128), (16, 52, 84, 69), (52, 6, 31, 84), (84, 31, 13, 64), (69, 84, 64, 22), (22, 64, 85, 68), (64, 13, 41, 85), (85, 41, 12, 66), (68, 85, 66, 23), (6, 30, 86, 31), (30, 7, 42, 86), (86, 42, 14, 48), (31, 86, 48, 13), (13, 48, 87, 41), (48, 14, 43, 87), (87, 43, 15, 49), (41, 87, 49, 12), (0, 25, 88, 24), (25, 1, 38, 88), (88, 38, 10, 50), (24, 88, 50, 9), (9, 50, 89, 37), (50, 10, 39, 89), (89, 39, 11, 51), (37, 89, 51, 8), (8, 46, 90, 37), (90, 122, 121, 47), (28, 107, 124, 92), (37, 90, 47, 9), (118, 65, 91, 123), (23, 154, 210, 213), (150, 156, 214, 215), (123, 91, 67, 120), (2, 28, 92, 36), (92, 124, 119, 46), (114, 60, 83, 126), (36, 92, 46, 8), (106, 53, 93, 125), (160, 16, 69, 151), (151, 69, 22, 156), (125, 93, 65, 118), (14, 44, 94, 43), (44, 20, 70, 94), (94, 70, 21, 45), (43, 94, 45, 15), (93, 155, 150, 65), (147, 61, 95, 157), (7, 29, 96, 42), (29, 17, 71, 96), (96, 71, 20, 44), (42, 96, 44, 14), (157, 95, 63, 149), (141, 55, 97, 159), (15, 45, 98, 32), (45, 21, 72, 98), (98, 72, 19, 58), (32, 98, 58, 5), (159, 97, 61, 147), (149, 63, 99, 161), (9, 47, 100, 24), (100, 132, 110, 56), (134, 113, 35, 79), (24, 100, 56, 0), (120, 67, 101, 133), (154, 23, 73, 142), (142, 73, 18, 166), (133, 101, 57, 111), (4, 33, 102, 34), (33, 5, 58, 102), (102, 58, 19, 74), (34, 102, 74, 18), (101, 163, 143, 57), (143, 165, 103, 57), (2, 27, 104, 28), (27, 3, 54, 104), (104, 136, 107, 28), (106, 137, 105, 53), (137, 109, 55, 105), (139, 168, 17, 75), (160, 139, 75, 16), (183, 170, 109, 137), (169, 183, 137, 106), (57, 103, 135, 111), (171, 182, 134, 110), (103, 59, 112, 135), (182, 172, 113, 134), (181, 133, 111, 171), (176, 120, 133, 181), (99, 131, 112, 59), (180, 130, 113, 172), (63, 117, 131, 99), (174, 116, 130, 180), (97, 129, 115, 61), (179, 128, 114, 173), (55, 109, 129, 97), (170, 108, 128, 179), (95, 127, 117, 63), (115, 173, 184, 185), (61, 115, 127, 95), (174, 117, 187, 186), (178, 125, 118, 175), (169, 106, 125, 178), (121, 122, 206, 204), (122, 119, 202, 206), (55, 141, 167, 105), (165, 144, 59, 103), (154, 152, 216, 210), (140, 158, 144, 165), (68, 23, 213, 212), (166, 140, 165, 143), (138, 160, 151, 155), (67, 152, 163, 101), (155, 151, 156, 150), (161, 99, 59, 144), (152, 154, 142, 163), (145, 161, 144, 158), (163, 142, 166, 143), (162, 149, 161, 145), (167, 141, 168, 139), (146, 159, 147, 164), (138, 167, 139, 160), (168, 141, 159, 146), (74, 19, 158, 140), (147, 157, 201, 199), (18, 74, 140, 166), (149, 162, 195, 198), (72, 145, 158, 19), (53, 138, 155, 93), (21, 162, 145, 72), (91, 153, 152, 67), (71, 146, 164, 20), (65, 150, 153, 91), (17, 168, 146, 71), (20, 164, 193, 194), (21, 70, 197, 196), (119, 175, 148, 202), (175, 118, 209, 148), (107, 169, 178, 124), (124, 178, 175, 119), (114, 126, 190, 192), (173, 114, 192, 184), (109, 170, 179, 129), (129, 179, 173, 115), (117, 174, 180, 131), (131, 180, 172, 112), (121, 176, 181, 132), (132, 181, 171, 110), (135, 112, 172, 182), (111, 135, 182, 171), (107, 136, 183, 169), (136, 108, 170, 183), (46, 119, 122, 90), (184, 192, 190, 188), (186, 187, 189, 188), (188, 190, 191, 186), (189, 185, 184, 188), (126, 116, 191, 190), (116, 174, 186, 191), (127, 115, 185, 189), (117, 127, 189, 187), (105, 167, 138, 53), (193, 199, 201, 200), (195, 196, 197, 200), (200, 201, 198, 195), (197, 194, 193, 200), (70, 20, 194, 197), (157, 149, 198, 201), (162, 21, 196, 195), (164, 147, 199, 193), (207, 205, 148, 209), (206, 205, 203, 204), (203, 205, 207, 208), (148, 205, 206, 202), (120, 176, 203, 208), (118, 123, 207, 209), (123, 120, 208, 207), (176, 121, 204, 203), (177, 217, 215, 214), (212, 213, 210, 177), (210, 216, 217, 177), (214, 211, 212, 177), (153, 150, 215, 217), (156, 22, 211, 214), (152, 153, 217, 216), (22, 68, 212, 211)])
me_cube_002.polygons.foreach_set('use_smooth', [True] * 216)
_uv = me_cube_002.uv_layers.new(name='UVMap')
_uv.uv.foreach_set('vector', [0.6207, 0.1527, 0.662, 0.1527, 0.662, 0.1919, 0.6226, 0.1919, 0.662, 0.1527, 0.7029, 0.1528, 0.7009, 0.192, 0.662, 0.1919, 0.662, 0.1919, 0.7009, 0.192, 0.6925, 0.2131, 0.6617, 0.2165, 0.6226, 0.1919, 0.662, 0.1919, 0.6617, 0.2165, 0.6308, 0.213, 0.5707, 0.7961, 0.6122, 0.8013, 0.5966, 0.9557, 0.5585, 0.9452, 0.007791, 0.7996, 0.04933, 0.8005, 0.06102, 0.9504, 0.0216, 0.954, 0.0216, 0.954, 0.06102, 0.9504, 0.0636, 0.99, 0.03279, 0.9983, 0.5585, 0.9452, 0.5966, 0.9557, 0.5849, 1.0, 0.5553, 0.986, 0.7024, 0.2718, 0.661, 0.2716, 0.6609, 0.2384, 0.7003, 0.2395, 0.661, 0.2716, 0.6208, 0.2702, 0.6232, 0.2347, 0.6609, 0.2384, 0.6609, 0.2384, 0.6232, 0.2347, 0.6318, 0.2165, 0.6618, 0.2171, 0.7003, 0.2395, 0.6609, 0.2384, 0.6618, 0.2171, 0.6926, 0.2218, 0.05277, 0.04085, 0.04451, 0.2029, 0.002828, 0.2005, 0.01421, 0.03507, 0.3544, 0.2201, 0.3136, 0.2205, 0.3132, 0.0588, 0.3516, 0.06013, 0.3132, 0.0588, 0.2762, 0.05915, 0.2798, 0.02302, 0.3131, 0.0198, 0.3516, 0.06013, 0.3132, 0.0588, 0.3131, 0.0198, 0.347, 0.02418, 0.4285, 0.7773, 0.4046, 0.9402, 0.3738, 0.9385, 0.3797, 0.7961, 0.4046, 0.9402, 0.3983, 0.9872, 0.364, 0.9821, 0.3738, 0.9385, 0.3738, 0.9385, 0.364, 0.9821, 0.3444, 0.9772, 0.349, 0.94, 0.3797, 0.7961, 0.3738, 0.9385, 0.349, 0.94, 0.3529, 0.7984, 0.2466, 0.2173, 0.2506, 0.05648, 0.2762, 0.05915, 0.2742, 0.2196, 0.2145, 0.05104, 0.2195, 0.009362, 0.2585, 0.0163, 0.2506, 0.05648, 0.2506, 0.05648, 0.2585, 0.0163, 0.2798, 0.02302, 0.2762, 0.05915, 0.4092, 0.05414, 0.4323, 0.2323, 0.3814, 0.2181, 0.3772, 0.05893, 0.07546, 0.2057, 0.08117, 0.04366, 0.1191, 0.04476, 0.1339, 0.2298, 0.05277, 0.04085, 0.05295, 0.008303, 0.0763, 0.005432, 0.08117, 0.04366, 0.08117, 0.04366, 0.0763, 0.005432, 0.1177, 0.003625, 0.1191, 0.04476, 0.1902, 0.232, 0.2145, 0.05104, 0.2506, 0.05648, 0.2466, 0.2173, 0.162, 0.2189, 0.1672, 0.04674, 0.2145, 0.05104, 0.1902, 0.232, 0.1191, 0.04476, 0.1177, 0.003625, 0.169, 0.005029, 0.1672, 0.04674, 0.1672, 0.04674, 0.169, 0.005029, 0.2195, 0.009362, 0.2145, 0.05104, 0.04451, 0.2029, 0.05277, 0.04085, 0.08117, 0.04366, 0.07546, 0.2057, 0.5707, 0.7961, 0.5585, 0.9452, 0.5305, 0.9428, 0.5401, 0.7948, 0.5585, 0.9452, 0.5553, 0.986, 0.5323, 0.9897, 0.5305, 0.9428, 0.5305, 0.9428, 0.5323, 0.9897, 0.4934, 0.9917, 0.4937, 0.9434, 0.5401, 0.7948, 0.5305, 0.9428, 0.4937, 0.9434, 0.4864, 0.7782, 0.4864, 0.7782, 0.4937, 0.9434, 0.4478, 0.9426, 0.4556, 0.7889, 0.4937, 0.9434, 0.4934, 0.9917, 0.445, 0.9907, 0.4478, 0.9426, 0.4478, 0.9426, 0.445, 0.9907, 0.3983, 0.9872, 0.4046, 0.9402, 0.4556, 0.7889, 0.4478, 0.9426, 0.4046, 0.9402, 0.4285, 0.7773, 0.6937, 0.4205, 0.6626, 0.423, 0.6616, 0.3981, 0.7011, 0.3994, 0.6626, 0.423, 0.6321, 0.4207, 0.6236, 0.3996, 0.6616, 0.3981, 0.6616, 0.3981, 0.6236, 0.3996, 0.6212, 0.3627, 0.6612, 0.3618, 0.7011, 0.3994, 0.6616, 0.3981, 0.6612, 0.3618, 0.7028, 0.3624, 0.7028, 0.3624, 0.6612, 0.3618, 0.6611, 0.3161, 0.7028, 0.3162, 0.6612, 0.3618, 0.6212, 0.3627, 0.6207, 0.3162, 0.6611, 0.3161, 0.6611, 0.3161, 0.6207, 0.3162, 0.6208, 0.2702, 0.661, 0.2716, 0.7028, 0.3162, 0.6611, 0.3161, 0.661, 0.2716, 0.7024, 0.2718, 0.6306, 0.005575, 0.6614, 0.0003827, 0.6619, 0.02201, 0.6227, 0.02378, 0.6614, 0.0003827, 0.6918, -6.848e-09, 0.7003, 0.01857, 0.6619, 0.02201, 0.6619, 0.02201, 0.7003, 0.01857, 0.7027, 0.05546, 0.6619, 0.05682, 0.6227, 0.02378, 0.6619, 0.02201, 0.6619, 0.05682, 0.6209, 0.0574, 0.6209, 0.0574, 0.6619, 0.05682, 0.662, 0.1039, 0.6207, 0.1039, 0.6619, 0.05682, 0.7027, 0.05546, 0.7029, 0.1037, 0.662, 0.1039, 0.662, 0.1039, 0.7029, 0.1037, 0.7029, 0.1528, 0.662, 0.1527, 0.6207, 0.1039, 0.662, 0.1039, 0.662, 0.1527, 0.6207, 0.1527, 0.5036, 0.006002, 0.5022, 0.04795, 0.4543, 0.04994, 0.4524, 0.007378, 0.4543, 0.04994, 0.459, 0.2198, 0.4323, 0.2323, 0.4092, 0.05414, 0.5686, 0.04311, 0.5765, 0.2037, 0.5456, 0.2067, 0.5401, 0.04673, 0.4524, 0.007378, 0.4543, 0.04994, 0.4092, 0.05414, 0.4034, 0.01162, 0.4891, 0.2841, 0.5086, 0.4915, 0.4608, 0.4932, 0.4602, 0.2968, 0.6602, 0.5272, 0.6265, 0.5025, 0.6388, 0.4946, 0.6633, 0.5138, 0.6932, 0.423, 0.7237, 0.4544, 0.7098, 0.4592, 0.6868, 0.4373, 0.4602, 0.2968, 0.4608, 0.4932, 0.4156, 0.495, 0.434, 0.2862, 0.5685, 0.01014, 0.5686, 0.04311, 0.5401, 0.04673, 0.5451, 0.007719, 0.5401, 0.04673, 0.5456, 0.2067, 0.4871, 0.2303, 0.5022, 0.04795, 0.1339, 0.2298, 0.1191, 0.04476, 0.1672, 0.04674, 0.162, 0.2189, 0.5451, 0.007719, 0.5401, 0.04673, 0.5022, 0.04795, 0.5036, 0.006002, 0.5787, 0.2964, 0.5788, 0.4882, 0.5478, 0.4895, 0.5475, 0.2986, 0.5733, 0.7448, 0.5707, 0.7961, 0.5401, 0.7948, 0.5426, 0.7442, 0.5426, 0.7442, 0.5401, 0.7948, 0.4864, 0.7782, 0.5012, 0.7456, 0.5475, 0.2986, 0.5478, 0.4895, 0.5086, 0.4915, 0.4891, 0.2841, 0.1259, 0.9978, 0.1258, 0.9523, 0.1718, 0.9518, 0.1743, 0.9969, 0.1258, 0.9523, 0.1334, 0.7838, 0.1643, 0.7949, 0.1718, 0.9518, 0.1718, 0.9518, 0.1643, 0.7949, 0.1929, 0.7831, 0.2168, 0.9494, 0.1743, 0.9969, 0.1718, 0.9518, 0.2168, 0.9494, 0.2219, 0.9931, 0.5478, 0.4895, 0.5444, 0.6933, 0.4877, 0.7141, 0.5086, 0.4915, 0.1324, 0.7187, 0.112, 0.4948, 0.16, 0.4965, 0.1619, 0.7067, 0.0636, 0.99, 0.06102, 0.9504, 0.08912, 0.951, 0.08692, 0.9954, 0.06102, 0.9504, 0.04933, 0.8005, 0.07998, 0.8017, 0.08912, 0.951, 0.08912, 0.951, 0.07998, 0.8017, 0.1334, 0.7838, 0.1258, 0.9523, 0.08692, 0.9954, 0.08912, 0.951, 0.1258, 0.9523, 0.1259, 0.9978, 0.1619, 0.7067, 0.16, 0.4965, 0.2075, 0.4983, 0.1926, 0.7184, 0.04507, 0.6971, 0.0418, 0.4902, 0.07283, 0.4925, 0.07588, 0.6992, 0.2219, 0.9931, 0.2168, 0.9494, 0.2514, 0.9462, 0.2587, 0.9879, 0.2168, 0.9494, 0.1929, 0.7831, 0.2468, 0.8035, 0.2514, 0.9462, 0.2514, 0.9462, 0.2468, 0.8035, 0.2739, 0.8036, 0.2761, 0.9447, 0.2587, 0.9879, 0.2514, 0.9462, 0.2761, 0.9447, 0.2793, 0.9815, 0.07588, 0.6992, 0.07283, 0.4925, 0.112, 0.4948, 0.1324, 0.7187, 0.1926, 0.7184, 0.2075, 0.4983, 0.2451, 0.5005, 0.2457, 0.7035, 0.4034, 0.01162, 0.4092, 0.05414, 0.3772, 0.05893, 0.3674, 0.01791, 0.3772, 0.05893, 0.3814, 0.2181, 0.3544, 0.2201, 0.3516, 0.06013, 0.3136, 0.2205, 0.2742, 0.2196, 0.2762, 0.05915, 0.3132, 0.0588, 0.3674, 0.01791, 0.3772, 0.05893, 0.3516, 0.06013, 0.347, 0.02418, 0.434, 0.2862, 0.4156, 0.495, 0.3826, 0.4972, 0.3823, 0.3086, 0.4146, 0.7462, 0.4285, 0.7773, 0.3797, 0.7961, 0.3806, 0.7469, 0.3806, 0.7469, 0.3797, 0.7961, 0.3529, 0.7984, 0.3536, 0.7493, 0.3823, 0.3086, 0.3826, 0.4972, 0.3551, 0.4996, 0.3549, 0.3107, 0.3444, 0.9772, 0.3116, 0.9839, 0.312, 0.9439, 0.349, 0.94, 0.3116, 0.9839, 0.2793, 0.9815, 0.2761, 0.9447, 0.312, 0.9439, 0.312, 0.9439, 0.2761, 0.9447, 0.2739, 0.8036, 0.3127, 0.8014, 0.349, 0.94, 0.312, 0.9439, 0.3127, 0.8014, 0.3529, 0.7984, 0.3826, 0.4972, 0.3813, 0.6973, 0.3542, 0.6998, 0.3551, 0.4996, 0.3542, 0.6998, 0.313, 0.7024, 0.3134, 0.5014, 0.3551, 0.4996, 0.5685, 0.01014, 0.5988, 2.617e-08, 0.607, 0.03531, 0.5686, 0.04311, 0.0225, 4.337e-08, 0.05295, 0.008303, 0.05277, 0.04085, 0.01421, 0.03507, 0.607, 0.03531, 0.6182, 0.2009, 0.5765, 0.2037, 0.5686, 0.04311, 0.5787, 0.2964, 0.6206, 0.2954, 0.6207, 0.4891, 0.5788, 0.4882, 0.0003016, 0.295, 0.0422, 0.2965, 0.0418, 0.4902, 2.103e-08, 0.4885, 0.005091, 0.7474, 0.04686, 0.7489, 0.04933, 0.8005, 0.007791, 0.7996, 0.5733, 0.7448, 0.6152, 0.7487, 0.6122, 0.8013, 0.5707, 0.7961, 0.001192, 0.2478, 0.04307, 0.2496, 0.0422, 0.2965, 0.0003016, 0.295, 0.5779, 0.25, 0.6198, 0.2482, 0.6206, 0.2954, 0.5787, 0.2964, 0.3551, 0.4996, 0.3134, 0.5014, 0.3135, 0.3115, 0.3549, 0.3107, 0.3547, 0.2653, 0.3136, 0.2659, 0.3136, 0.2205, 0.3544, 0.2201, 0.3134, 0.5014, 0.273, 0.5019, 0.2735, 0.3111, 0.3135, 0.3115, 0.3136, 0.2659, 0.2738, 0.2652, 0.2742, 0.2196, 0.3136, 0.2205, 0.3819, 0.2633, 0.3823, 0.3086, 0.3549, 0.3107, 0.3547, 0.2653, 0.4222, 0.2603, 0.434, 0.2862, 0.3823, 0.3086, 0.3819, 0.2633, 0.2451, 0.5005, 0.2457, 0.3091, 0.2735, 0.3111, 0.273, 0.5019, 0.2461, 0.2631, 0.2466, 0.2173, 0.2742, 0.2196, 0.2738, 0.2652, 0.2075, 0.4983, 0.1884, 0.2865, 0.2457, 0.3091, 0.2451, 0.5005, 0.2002, 0.2603, 0.1902, 0.232, 0.2466, 0.2173, 0.2461, 0.2631, 0.07283, 0.4925, 0.0733, 0.2989, 0.1318, 0.2845, 0.112, 0.4948, 0.07411, 0.2522, 0.07546, 0.2057, 0.1339, 0.2298, 0.1217, 0.2559, 0.0418, 0.4902, 0.0422, 0.2965, 0.0733, 0.2989, 0.07283, 0.4925, 0.04307, 0.2496, 0.04451, 0.2029, 0.07546, 0.2057, 0.07411, 0.2522, 0.16, 0.4965, 0.1607, 0.2976, 0.1884, 0.2865, 0.2075, 0.4983, 0.7944, 0.284, 0.7665, 0.3102, 0.7625, 0.2984, 0.7825, 0.2784, 0.112, 0.4948, 0.1318, 0.2845, 0.1607, 0.2976, 0.16, 0.4965, 0.7253, 0.2216, 0.7621, 0.2165, 0.759, 0.2294, 0.7319, 0.2322, 0.5468, 0.2526, 0.5475, 0.2986, 0.4891, 0.2841, 0.499, 0.2561, 0.5779, 0.25, 0.5787, 0.2964, 0.5475, 0.2986, 0.5468, 0.2526, 0.6547, 0.7242, 0.6207, 0.6989, 0.6366, 0.6909, 0.6579, 0.709, 0.6207, 0.6989, 0.6207, 0.6563, 0.6349, 0.6627, 0.6366, 0.6909, 0.0418, 0.4902, 0.04507, 0.6971, 0.003341, 0.6953, 2.103e-08, 0.4885, 0.313, 0.7024, 0.2733, 0.704, 0.273, 0.5019, 0.3134, 0.5014, 0.6265, 0.5025, 0.6207, 0.4573, 0.6359, 0.4614, 0.6388, 0.4946, 0.3129, 0.7521, 0.2735, 0.7541, 0.2733, 0.704, 0.313, 0.7024, 0.6948, 0.5235, 0.6602, 0.5272, 0.6633, 0.5138, 0.6897, 0.5123, 0.3536, 0.7493, 0.3129, 0.7521, 0.313, 0.7024, 0.3542, 0.6998, 0.5752, 0.6934, 0.5733, 0.7448, 0.5426, 0.7442, 0.5444, 0.6933, 0.4156, 0.495, 0.429, 0.7135, 0.3813, 0.6973, 0.3826, 0.4972, 0.5444, 0.6933, 0.5426, 0.7442, 0.5012, 0.7456, 0.4877, 0.7141, 0.2457, 0.7035, 0.2451, 0.5005, 0.273, 0.5019, 0.2733, 0.704, 0.429, 0.7135, 0.4146, 0.7462, 0.3806, 0.7469, 0.3813, 0.6973, 0.2462, 0.7537, 0.2457, 0.7035, 0.2733, 0.704, 0.2735, 0.7541, 0.3813, 0.6973, 0.3806, 0.7469, 0.3536, 0.7493, 0.3542, 0.6998, 0.2068, 0.7516, 0.1926, 0.7184, 0.2457, 0.7035, 0.2462, 0.7537, 0.003341, 0.6953, 0.04507, 0.6971, 0.04686, 0.7489, 0.005091, 0.7474, 0.07761, 0.7506, 0.07588, 0.6992, 0.1324, 0.7187, 0.1186, 0.7506, 0.5752, 0.6934, 0.6171, 0.6963, 0.6152, 0.7487, 0.5733, 0.7448, 0.04686, 0.7489, 0.04507, 0.6971, 0.07588, 0.6992, 0.07761, 0.7506, 0.3127, 0.8014, 0.2739, 0.8036, 0.2735, 0.7541, 0.3129, 0.7521, 0.6841, 0.6301, 0.6484, 0.6265, 0.6528, 0.6171, 0.6814, 0.6189, 0.3529, 0.7984, 0.3127, 0.8014, 0.3129, 0.7521, 0.3536, 0.7493, 0.622, 0.6007, 0.6207, 0.5581, 0.6323, 0.5622, 0.6325, 0.5956, 0.2468, 0.8035, 0.2462, 0.7537, 0.2735, 0.7541, 0.2739, 0.8036, 0.5788, 0.4882, 0.5752, 0.6934, 0.5444, 0.6933, 0.5478, 0.4895, 0.1929, 0.7831, 0.2068, 0.7516, 0.2462, 0.7537, 0.2468, 0.8035, 0.4608, 0.4932, 0.4582, 0.7024, 0.429, 0.7135, 0.4156, 0.495, 0.07998, 0.8017, 0.07761, 0.7506, 0.1186, 0.7506, 0.1334, 0.7838, 0.5086, 0.4915, 0.4877, 0.7141, 0.4582, 0.7024, 0.4608, 0.4932, 0.04933, 0.8005, 0.04686, 0.7489, 0.07761, 0.7506, 0.07998, 0.8017, 0.7222, 0.5612, 0.7169, 0.6055, 0.7065, 0.599, 0.7097, 0.5647, 0.651, 0.5272, 0.6937, 0.5272, 0.6875, 0.5407, 0.6563, 0.5392, 0.6207, 0.6563, 0.6477, 0.6301, 0.6527, 0.6438, 0.6349, 0.6627, 0.6477, 0.6301, 0.6846, 0.6303, 0.6791, 0.6428, 0.6527, 0.6438, 0.5765, 0.2037, 0.5779, 0.25, 0.5468, 0.2526, 0.5456, 0.2067, 0.5456, 0.2067, 0.5468, 0.2526, 0.499, 0.2561, 0.4871, 0.2303, 0.7313, 0.3095, 0.7066, 0.2857, 0.7159, 0.2811, 0.7361, 0.2988, 0.7665, 0.3102, 0.7313, 0.3095, 0.7361, 0.2988, 0.7625, 0.2984, 0.0422, 0.2965, 0.04307, 0.2496, 0.07411, 0.2522, 0.0733, 0.2989, 0.0733, 0.2989, 0.07411, 0.2522, 0.1217, 0.2559, 0.1318, 0.2845, 0.1884, 0.2865, 0.2002, 0.2603, 0.2461, 0.2631, 0.2457, 0.3091, 0.2457, 0.3091, 0.2461, 0.2631, 0.2738, 0.2652, 0.2735, 0.3111, 0.4323, 0.2323, 0.4222, 0.2603, 0.3819, 0.2633, 0.3814, 0.2181, 0.3814, 0.2181, 0.3819, 0.2633, 0.3547, 0.2653, 0.3544, 0.2201, 0.3135, 0.3115, 0.2735, 0.3111, 0.2738, 0.2652, 0.3136, 0.2659, 0.3549, 0.3107, 0.3135, 0.3115, 0.3136, 0.2659, 0.3547, 0.2653, 0.5765, 0.2037, 0.6182, 0.2009, 0.6198, 0.2482, 0.5779, 0.25, 0.002828, 0.2005, 0.04451, 0.2029, 0.04307, 0.2496, 0.001192, 0.2478, 0.5022, 0.04795, 0.4871, 0.2303, 0.459, 0.2198, 0.4543, 0.04994, 0.7625, 0.2984, 0.7361, 0.2988, 0.7159, 0.2811, 0.7479, 0.2649, 0.7319, 0.2322, 0.759, 0.2294, 0.781, 0.2482, 0.7479, 0.2649, 0.7479, 0.2649, 0.7159, 0.2811, 0.7142, 0.2534, 0.7319, 0.2322, 0.781, 0.2482, 0.7825, 0.2784, 0.7625, 0.2984, 0.7479, 0.2649, 0.7066, 0.2857, 0.7028, 0.2505, 0.7142, 0.2534, 0.7159, 0.2811, 0.7028, 0.2505, 0.7253, 0.2216, 0.7319, 0.2322, 0.7142, 0.2534, 0.7944, 0.2415, 0.7944, 0.284, 0.7825, 0.2784, 0.781, 0.2482, 0.7621, 0.2165, 0.7944, 0.2415, 0.781, 0.2482, 0.759, 0.2294, 0.6207, 0.4891, 0.6171, 0.6963, 0.5752, 0.6934, 0.5788, 0.4882, 0.7065, 0.599, 0.6814, 0.6189, 0.6528, 0.6171, 0.6698, 0.5797, 0.6323, 0.5622, 0.6563, 0.5392, 0.6875, 0.5407, 0.6698, 0.5797, 0.6698, 0.5797, 0.6528, 0.6171, 0.6325, 0.5956, 0.6323, 0.5622, 0.6875, 0.5407, 0.7097, 0.5647, 0.7065, 0.599, 0.6698, 0.5797, 0.6937, 0.5272, 0.7222, 0.5612, 0.7097, 0.5647, 0.6875, 0.5407, 0.6484, 0.6265, 0.622, 0.6007, 0.6325, 0.5956, 0.6528, 0.6171, 0.6207, 0.5581, 0.651, 0.5272, 0.6563, 0.5392, 0.6323, 0.5622, 0.7169, 0.6055, 0.6841, 0.6301, 0.6814, 0.6189, 0.7065, 0.599, 0.6995, 0.6607, 0.6686, 0.6756, 0.6527, 0.6438, 0.6791, 0.6428, 0.6366, 0.6909, 0.6686, 0.6756, 0.6852, 0.7055, 0.6579, 0.709, 0.6852, 0.7055, 0.6686, 0.6756, 0.6995, 0.6607, 0.7009, 0.6853, 0.6527, 0.6438, 0.6686, 0.6756, 0.6366, 0.6909, 0.6349, 0.6627, 0.7142, 0.6883, 0.6933, 0.7175, 0.6852, 0.7055, 0.7009, 0.6853, 0.6846, 0.6303, 0.7104, 0.6554, 0.6995, 0.6607, 0.6791, 0.6428, 0.7104, 0.6554, 0.7142, 0.6883, 0.7009, 0.6853, 0.6995, 0.6607, 0.6933, 0.7175, 0.6547, 0.7242, 0.6579, 0.709, 0.6852, 0.7055, 0.6734, 0.4764, 0.6564, 0.4392, 0.6868, 0.4373, 0.7098, 0.4592, 0.6897, 0.5123, 0.6633, 0.5138, 0.6388, 0.4946, 0.6734, 0.4764, 0.6388, 0.4946, 0.6359, 0.4614, 0.6564, 0.4392, 0.6734, 0.4764, 0.7098, 0.4592, 0.7097, 0.4913, 0.6897, 0.5123, 0.6734, 0.4764, 0.6486, 0.423, 0.6932, 0.423, 0.6868, 0.4373, 0.6564, 0.4392, 0.7237, 0.4544, 0.7221, 0.4974, 0.7097, 0.4913, 0.7098, 0.4592, 0.6207, 0.4573, 0.6486, 0.423, 0.6564, 0.4392, 0.6359, 0.4614, 0.7221, 0.4974, 0.6948, 0.5235, 0.6897, 0.5123, 0.7097, 0.4913])
me_cube_002.materials.append(mat_m_knife_handle)
me_cube_002.update()

# ---- objects
ob_wu_estof_classic_8_inch_chef_bobbi_lin_0348x_58ab572f_cc6f_40b4 = bpy.data.objects.new('Wu_estof_Classic_8-inch_Chef_Bobbi_Lin_0348x_58ab572f-cc6f-40b4', me_wu_estof_classic_8_inch_chef_bobbi_lin_0348x_58ab572f_cc6f_40b4)
ob_knife_blade = bpy.data.objects.new('knife_blade', me_cube_001)
ob_knife_handle = bpy.data.objects.new('knife_handle', me_cube_002)

# ---- transforms, parenting, visibility, modifiers, constraints
ob_wu_estof_classic_8_inch_chef_bobbi_lin_0348x_58ab572f_cc6f_40b4.location = (-0.3077, -0.05495, 0.0)
ob_wu_estof_classic_8_inch_chef_bobbi_lin_0348x_58ab572f_cc6f_40b4.rotation_euler = (0.0, -0.0, 0.7603)
ob_knife_blade.location = (0.0, 0.0, 0.0)
ob_knife_blade.scale = (0.06632, 0.06632, 0.06632)
_m = ob_knife_blade.modifiers.new('Auto Smooth', 'NODES')
_m.node_group = ng_auto_smooth
_gi = [s.identifier for s in ng_auto_smooth.interface.items_tree if s.item_type == 'SOCKET' and s.in_out == 'INPUT']
_m[_gi[1]] = 0.5236  # Angle
ob_knife_handle.location = (0.0, 0.0, 0.0)
ob_knife_handle.scale = (0.05825, 0.05825, 0.05825)
_m = ob_knife_handle.modifiers.new('Auto Smooth', 'NODES')
_m.node_group = ng_auto_smooth
_gi = [s.identifier for s in ng_auto_smooth.interface.items_tree if s.item_type == 'SOCKET' and s.in_out == 'INPUT']
_m[_gi[1]] = 0.5236  # Angle

# ---- collection membership
col_collection.objects.link(ob_wu_estof_classic_8_inch_chef_bobbi_lin_0348x_58ab572f_cc6f_40b4)
col_collection.objects.link(ob_knife_blade)
col_collection.objects.link(ob_knife_handle)

# ---- scene / render settings (as saved in the file)
scene.frame_start = 1; scene.frame_end = 250; scene.frame_set(1)
scene.render.engine = 'BLENDER_EEVEE_NEXT'
scene.cycles.sampling_pattern = 'TABULATED_SOBOL'
bpy.context.view_layer.update()

# ---- added for rendering (the .blend has no active camera and no usable light): camera, sun
cam_auto = bpy.data.cameras.new('AutoCamera')
cam_auto.lens = 50.0
cam_auto.sensor_width = 36.0
cam_auto.clip_end = 1000.0
ob_auto_camera = bpy.data.objects.new('AutoCamera', cam_auto)
scene.collection.objects.link(ob_auto_camera)
ob_auto_camera.location = (1.35774, -2.05352, 1.33261)
ob_auto_camera.rotation_euler = (1.09748, -7.21219e-08, 0.694738)
scene.camera = ob_auto_camera
light_auto_sun = bpy.data.lights.new('AutoSun', 'SUN')
light_auto_sun.energy = 3.0
light_auto_sun.angle = 0.0523599
ob_auto_sun = bpy.data.objects.new('AutoSun', light_auto_sun)
scene.collection.objects.link(ob_auto_sun)
ob_auto_sun.rotation_euler = (0.872665, 0.174533, 0.523599)
bpy.context.view_layer.update()

